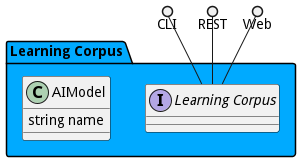

The diagram above was rendered by PlantUML. Its source (embedded in the PNG):
@startuml



package "Learning Corpus" #00aaff {

    interface "Learning Corpus" as i {
    
    }
}

CLI ()-- i
REST ()-- i
Web ()-- i

package "Learning Corpus" #00aaff {
        class "AIModel" {
                 string name
                    }
    
    

}



@enduml